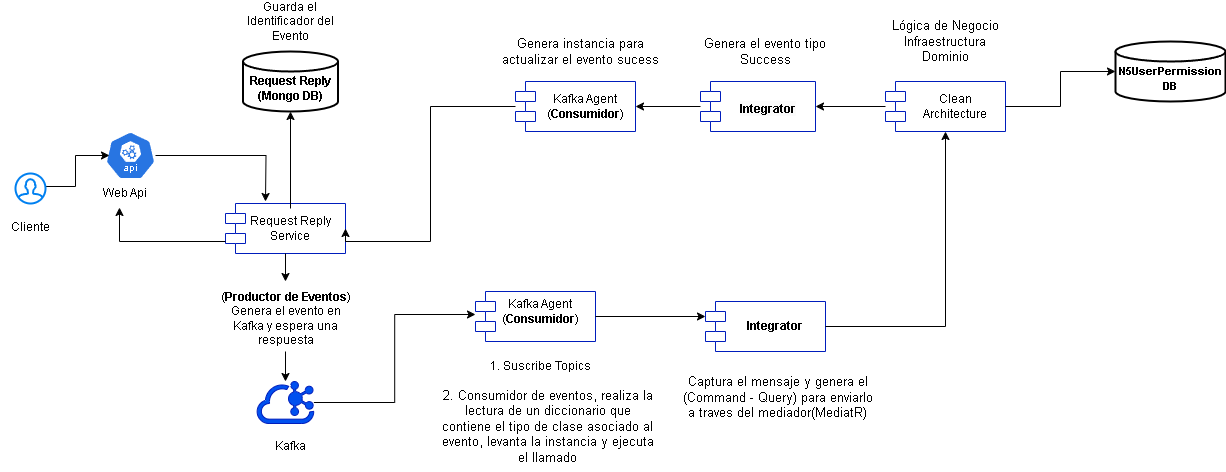

The diagram above was exported from draw.io. Its source (the exported page's mxGraphModel, read from the mxfile embedded in the PNG):
<mxGraphModel dx="1434" dy="738" grid="1" gridSize="10" guides="1" tooltips="1" connect="1" arrows="1" fold="1" page="1" pageScale="1" pageWidth="827" pageHeight="1169" math="0" shadow="0">
  <root>
    <mxCell id="0" />
    <mxCell id="1" parent="0" />
    <mxCell id="JFcvZhjcam95QvtdyILm-11" value="Cliente" style="text;html=1;align=center;verticalAlign=middle;whiteSpace=wrap;rounded=0;" parent="1" vertex="1">
      <mxGeometry x="45" y="221" width="60" height="30" as="geometry" />
    </mxCell>
    <mxCell id="KqoWnj9lGALCrZj6WYtF-2" style="edgeStyle=orthogonalEdgeStyle;rounded=0;orthogonalLoop=1;jettySize=auto;html=1;" edge="1" parent="1" source="JFcvZhjcam95QvtdyILm-12">
      <mxGeometry relative="1" as="geometry">
        <mxPoint x="310" y="210" as="targetPoint" />
      </mxGeometry>
    </mxCell>
    <mxCell id="JFcvZhjcam95QvtdyILm-12" value="" style="aspect=fixed;sketch=0;html=1;dashed=0;whitespace=wrap;verticalLabelPosition=bottom;verticalAlign=top;fillColor=#2875E2;strokeColor=#ffffff;points=[[0.005,0.63,0],[0.1,0.2,0],[0.9,0.2,0],[0.5,0,0],[0.995,0.63,0],[0.72,0.99,0],[0.5,1,0],[0.28,0.99,0]];shape=mxgraph.kubernetes.icon2;kubernetesLabel=1;prIcon=api" parent="1" vertex="1">
      <mxGeometry x="150" y="140" width="50" height="48" as="geometry" />
    </mxCell>
    <mxCell id="JFcvZhjcam95QvtdyILm-13" style="edgeStyle=orthogonalEdgeStyle;rounded=0;orthogonalLoop=1;jettySize=auto;html=1;entryX=0.08;entryY=0.5;entryDx=0;entryDy=0;entryPerimeter=0;exitX=0.9;exitY=0.433;exitDx=0;exitDy=0;exitPerimeter=0;" parent="1" source="JFcvZhjcam95QvtdyILm-14" target="JFcvZhjcam95QvtdyILm-12" edge="1">
      <mxGeometry relative="1" as="geometry">
        <mxPoint x="129.99999897599992" y="234.99199999999996" as="sourcePoint" />
        <mxPoint x="230" y="235" as="targetPoint" />
      </mxGeometry>
    </mxCell>
    <mxCell id="JFcvZhjcam95QvtdyILm-14" value="" style="html=1;verticalLabelPosition=bottom;align=center;labelBackgroundColor=#ffffff;verticalAlign=top;strokeWidth=2;strokeColor=#0080F0;shadow=0;dashed=0;shape=mxgraph.ios7.icons.user;" parent="1" vertex="1">
      <mxGeometry x="60" y="182" width="30" height="30" as="geometry" />
    </mxCell>
    <mxCell id="JFcvZhjcam95QvtdyILm-15" value="Web Api" style="text;html=1;align=center;verticalAlign=middle;whiteSpace=wrap;rounded=0;" parent="1" vertex="1">
      <mxGeometry x="140" y="187" width="60" height="30" as="geometry" />
    </mxCell>
    <mxCell id="JFcvZhjcam95QvtdyILm-17" value="Module" style="shape=module;align=left;spacingLeft=20;align=center;verticalAlign=top;whiteSpace=wrap;html=1;fillStyle=auto;fillColor=none;fontColor=#ffffff;strokeColor=#001DBC;" parent="1" vertex="1">
      <mxGeometry x="270" y="212" width="120" height="50" as="geometry" />
    </mxCell>
    <mxCell id="JFcvZhjcam95QvtdyILm-20" value="&lt;br&gt;(&lt;b&gt;Productor de Eventos&lt;/b&gt;)&lt;div&gt;Genera el evento en Kafka y espera una respuesta&lt;/div&gt;" style="text;html=1;align=center;verticalAlign=middle;whiteSpace=wrap;rounded=0;" parent="1" vertex="1">
      <mxGeometry x="257.5" y="290" width="145" height="60" as="geometry" />
    </mxCell>
    <mxCell id="JFcvZhjcam95QvtdyILm-30" style="edgeStyle=orthogonalEdgeStyle;rounded=0;orthogonalLoop=1;jettySize=auto;html=1;exitX=0.5;exitY=1;exitDx=0;exitDy=0;" parent="1" source="JFcvZhjcam95QvtdyILm-17" target="JFcvZhjcam95QvtdyILm-20" edge="1">
      <mxGeometry relative="1" as="geometry">
        <mxPoint x="335" y="270" as="sourcePoint" />
      </mxGeometry>
    </mxCell>
    <mxCell id="JFcvZhjcam95QvtdyILm-22" value="Request Reply Service" style="text;html=1;align=center;verticalAlign=middle;whiteSpace=wrap;rounded=0;" parent="1" vertex="1">
      <mxGeometry x="280" y="217" width="110" height="40" as="geometry" />
    </mxCell>
    <mxCell id="JFcvZhjcam95QvtdyILm-23" value="&lt;div&gt;&lt;br&gt;&lt;/div&gt;&lt;b&gt;Request Reply&lt;/b&gt;&lt;div&gt;&lt;b&gt;(Mongo DB)&lt;/b&gt;&lt;/div&gt;" style="strokeWidth=2;html=1;shape=mxgraph.flowchart.database;whiteSpace=wrap;" parent="1" vertex="1">
      <mxGeometry x="287.5" y="60" width="95" height="60" as="geometry" />
    </mxCell>
    <mxCell id="JFcvZhjcam95QvtdyILm-24" value="Guarda el Identificador del Evento" style="text;html=1;align=center;verticalAlign=middle;whiteSpace=wrap;rounded=0;" parent="1" vertex="1">
      <mxGeometry x="285" y="10" width="100" height="40" as="geometry" />
    </mxCell>
    <mxCell id="JFcvZhjcam95QvtdyILm-27" style="edgeStyle=orthogonalEdgeStyle;rounded=0;orthogonalLoop=1;jettySize=auto;html=1;entryX=0.5;entryY=1;entryDx=0;entryDy=0;entryPerimeter=0;" parent="1" source="JFcvZhjcam95QvtdyILm-22" target="JFcvZhjcam95QvtdyILm-23" edge="1">
      <mxGeometry relative="1" as="geometry" />
    </mxCell>
    <mxCell id="JFcvZhjcam95QvtdyILm-28" value="" style="points=[];aspect=fixed;html=1;align=center;shadow=0;dashed=0;fillColor=#0050ef;strokeColor=#001DBC;shape=mxgraph.alibaba_cloud.kafka;fontColor=#ffffff;" parent="1" vertex="1">
      <mxGeometry x="301.65" y="390" width="56.699999999999996" height="42" as="geometry" />
    </mxCell>
    <mxCell id="JFcvZhjcam95QvtdyILm-32" value="Kafka" style="text;html=1;align=center;verticalAlign=middle;whiteSpace=wrap;rounded=0;" parent="1" vertex="1">
      <mxGeometry x="305" y="440" width="60" height="30" as="geometry" />
    </mxCell>
    <mxCell id="JFcvZhjcam95QvtdyILm-34" value="&lt;font style=&quot;background-color: light-dark(#ffffff, var(--ge-dark-color, #121212));&quot;&gt;Kafka Agent&lt;/font&gt;" style="shape=module;align=left;spacingLeft=20;align=center;verticalAlign=top;whiteSpace=wrap;html=1;fillStyle=auto;fillColor=none;fontColor=#ffffff;strokeColor=#001DBC;" parent="1" vertex="1">
      <mxGeometry x="520" y="300" width="120" height="50" as="geometry" />
    </mxCell>
    <mxCell id="JFcvZhjcam95QvtdyILm-35" value="Kafka Agent&lt;div&gt;(&lt;b&gt;Consumidor&lt;/b&gt;)&lt;/div&gt;" style="text;html=1;align=center;verticalAlign=middle;whiteSpace=wrap;rounded=0;" parent="1" vertex="1">
      <mxGeometry x="545" y="305" width="80" height="30" as="geometry" />
    </mxCell>
    <mxCell id="JFcvZhjcam95QvtdyILm-36" value="1. Suscribe Topics" style="text;html=1;align=center;verticalAlign=middle;whiteSpace=wrap;rounded=0;" parent="1" vertex="1">
      <mxGeometry x="530" y="360" width="110" height="30" as="geometry" />
    </mxCell>
    <mxCell id="JFcvZhjcam95QvtdyILm-37" value="&lt;font style=&quot;font-size: 13px;&quot;&gt;2. Consumidor de eventos, realiza la lectura de un diccionario que contiene el tipo de clase asociado al evento, levanta la instancia y ejecuta el llamado&lt;/font&gt;" style="text;html=1;align=center;verticalAlign=middle;whiteSpace=wrap;rounded=0;" parent="1" vertex="1">
      <mxGeometry x="485" y="390" width="215" height="90" as="geometry" />
    </mxCell>
    <mxCell id="JFcvZhjcam95QvtdyILm-38" style="edgeStyle=orthogonalEdgeStyle;rounded=0;orthogonalLoop=1;jettySize=auto;html=1;entryX=0;entryY=0.46;entryDx=0;entryDy=0;entryPerimeter=0;" parent="1" source="JFcvZhjcam95QvtdyILm-28" target="JFcvZhjcam95QvtdyILm-34" edge="1">
      <mxGeometry relative="1" as="geometry" />
    </mxCell>
    <mxCell id="JFcvZhjcam95QvtdyILm-39" value="&lt;font style=&quot;background-color: light-dark(#ffffff, var(--ge-dark-color, #121212));&quot;&gt;Kafka Agent&lt;/font&gt;" style="shape=module;align=left;spacingLeft=20;align=center;verticalAlign=top;whiteSpace=wrap;html=1;fillStyle=auto;fillColor=none;fontColor=#ffffff;strokeColor=#001DBC;" parent="1" vertex="1">
      <mxGeometry x="750" y="310" width="120" height="50" as="geometry" />
    </mxCell>
    <mxCell id="xp-khYiXVJwSAmurR0pp-4" style="edgeStyle=orthogonalEdgeStyle;rounded=0;orthogonalLoop=1;jettySize=auto;html=1;entryX=0.5;entryY=1;entryDx=0;entryDy=0;exitX=1;exitY=0.5;exitDx=0;exitDy=0;" parent="1" source="JFcvZhjcam95QvtdyILm-39" target="xp-khYiXVJwSAmurR0pp-1" edge="1">
      <mxGeometry relative="1" as="geometry" />
    </mxCell>
    <mxCell id="JFcvZhjcam95QvtdyILm-40" value="Integrator" style="text;html=1;align=center;verticalAlign=middle;whiteSpace=wrap;rounded=0;fontStyle=1" parent="1" vertex="1">
      <mxGeometry x="780" y="320" width="80" height="30" as="geometry" />
    </mxCell>
    <mxCell id="JFcvZhjcam95QvtdyILm-45" style="edgeStyle=orthogonalEdgeStyle;rounded=0;orthogonalLoop=1;jettySize=auto;html=1;entryX=0;entryY=0;entryDx=0;entryDy=15;entryPerimeter=0;" parent="1" source="JFcvZhjcam95QvtdyILm-34" target="JFcvZhjcam95QvtdyILm-39" edge="1">
      <mxGeometry relative="1" as="geometry" />
    </mxCell>
    <mxCell id="JFcvZhjcam95QvtdyILm-46" value="Captura el mensaje y genera el (Command - Query) para enviarlo a traves del mediador(MediatR)" style="text;html=1;align=center;verticalAlign=middle;whiteSpace=wrap;rounded=0;fontSize=13;" parent="1" vertex="1">
      <mxGeometry x="725" y="372" width="195" height="68" as="geometry" />
    </mxCell>
    <mxCell id="NpS6bSPZ4OgBKMillNzP-5" style="edgeStyle=orthogonalEdgeStyle;rounded=0;orthogonalLoop=1;jettySize=auto;html=1;entryX=1;entryY=0.5;entryDx=0;entryDy=0;" parent="1" source="xp-khYiXVJwSAmurR0pp-1" target="NpS6bSPZ4OgBKMillNzP-4" edge="1">
      <mxGeometry relative="1" as="geometry" />
    </mxCell>
    <mxCell id="xp-khYiXVJwSAmurR0pp-1" value="&lt;font style=&quot;background-color: light-dark(#ffffff, var(--ge-dark-color, #121212));&quot;&gt;Kafka Agent&lt;/font&gt;" style="shape=module;align=left;spacingLeft=20;align=center;verticalAlign=top;whiteSpace=wrap;html=1;fillStyle=auto;fillColor=none;fontColor=#ffffff;strokeColor=#001DBC;" parent="1" vertex="1">
      <mxGeometry x="930" y="90" width="120" height="50" as="geometry" />
    </mxCell>
    <mxCell id="xp-khYiXVJwSAmurR0pp-3" value="Clean Architecture" style="text;html=1;align=center;verticalAlign=middle;whiteSpace=wrap;rounded=0;" parent="1" vertex="1">
      <mxGeometry x="960" y="100" width="80" height="30" as="geometry" />
    </mxCell>
    <mxCell id="NpS6bSPZ4OgBKMillNzP-1" value="&lt;div&gt;&lt;br&gt;&lt;/div&gt;&lt;font style=&quot;font-size: 11px;&quot;&gt;&lt;b&gt;N5UserPermission&lt;/b&gt;&lt;/font&gt;&lt;div&gt;&lt;font style=&quot;font-size: 11px;&quot;&gt;&lt;b&gt;DB&lt;/b&gt;&lt;/font&gt;&lt;/div&gt;" style="strokeWidth=2;html=1;shape=mxgraph.flowchart.database;whiteSpace=wrap;" parent="1" vertex="1">
      <mxGeometry x="1160" y="50" width="110" height="60" as="geometry" />
    </mxCell>
    <mxCell id="NpS6bSPZ4OgBKMillNzP-2" style="edgeStyle=orthogonalEdgeStyle;rounded=0;orthogonalLoop=1;jettySize=auto;html=1;entryX=0;entryY=0.5;entryDx=0;entryDy=0;entryPerimeter=0;exitX=1;exitY=0.5;exitDx=0;exitDy=0;" parent="1" source="xp-khYiXVJwSAmurR0pp-1" target="NpS6bSPZ4OgBKMillNzP-1" edge="1">
      <mxGeometry relative="1" as="geometry">
        <mxPoint x="1050" y="196" as="sourcePoint" />
      </mxGeometry>
    </mxCell>
    <mxCell id="NpS6bSPZ4OgBKMillNzP-9" style="edgeStyle=orthogonalEdgeStyle;rounded=0;orthogonalLoop=1;jettySize=auto;html=1;entryX=1;entryY=0.5;entryDx=0;entryDy=0;" parent="1" source="NpS6bSPZ4OgBKMillNzP-4" target="NpS6bSPZ4OgBKMillNzP-7" edge="1">
      <mxGeometry relative="1" as="geometry" />
    </mxCell>
    <mxCell id="NpS6bSPZ4OgBKMillNzP-4" value="&#10;&lt;span style=&quot;color: rgb(0, 0, 0); font-family: Helvetica; font-size: 12px; font-style: normal; font-variant-ligatures: normal; font-variant-caps: normal; font-weight: 700; letter-spacing: normal; orphans: 2; text-align: center; text-indent: 0px; text-transform: none; widows: 2; word-spacing: 0px; -webkit-text-stroke-width: 0px; white-space: normal; background-color: rgb(251, 251, 251); text-decoration-thickness: initial; text-decoration-style: initial; text-decoration-color: initial; display: inline !important; float: none;&quot;&gt;Integrator&lt;/span&gt;&#10;&#10;" style="shape=module;align=left;spacingLeft=20;align=center;verticalAlign=top;whiteSpace=wrap;html=1;fillStyle=auto;fillColor=none;fontColor=#ffffff;strokeColor=#001DBC;" parent="1" vertex="1">
      <mxGeometry x="745" y="90" width="115" height="50" as="geometry" />
    </mxCell>
    <mxCell id="NpS6bSPZ4OgBKMillNzP-6" value="Genera el evento tipo Success" style="text;html=1;align=center;verticalAlign=middle;whiteSpace=wrap;rounded=0;fontSize=13;" parent="1" vertex="1">
      <mxGeometry x="730" y="40" width="160" height="40" as="geometry" />
    </mxCell>
    <mxCell id="KqoWnj9lGALCrZj6WYtF-1" style="edgeStyle=orthogonalEdgeStyle;rounded=0;orthogonalLoop=1;jettySize=auto;html=1;entryX=1;entryY=0.5;entryDx=0;entryDy=0;" edge="1" parent="1" source="NpS6bSPZ4OgBKMillNzP-7" target="JFcvZhjcam95QvtdyILm-22">
      <mxGeometry relative="1" as="geometry">
        <Array as="points">
          <mxPoint x="475" y="115" />
          <mxPoint x="475" y="250" />
          <mxPoint x="390" y="250" />
        </Array>
      </mxGeometry>
    </mxCell>
    <mxCell id="NpS6bSPZ4OgBKMillNzP-7" value="&lt;font style=&quot;background-color: light-dark(#ffffff, var(--ge-dark-color, #121212));&quot;&gt;Kafka Agent&lt;/font&gt;" style="shape=module;align=left;spacingLeft=20;align=center;verticalAlign=top;whiteSpace=wrap;html=1;fillStyle=auto;fillColor=none;fontColor=#ffffff;strokeColor=#001DBC;" parent="1" vertex="1">
      <mxGeometry x="560" y="90" width="120" height="50" as="geometry" />
    </mxCell>
    <mxCell id="NpS6bSPZ4OgBKMillNzP-8" value="Kafka Agent&lt;div&gt;(&lt;b&gt;Consumidor&lt;/b&gt;)&lt;/div&gt;" style="text;html=1;align=center;verticalAlign=middle;whiteSpace=wrap;rounded=0;" parent="1" vertex="1">
      <mxGeometry x="590" y="100" width="80" height="30" as="geometry" />
    </mxCell>
    <mxCell id="NpS6bSPZ4OgBKMillNzP-11" style="edgeStyle=orthogonalEdgeStyle;rounded=0;orthogonalLoop=1;jettySize=auto;html=1;entryX=0.5;entryY=0;entryDx=0;entryDy=0;entryPerimeter=0;" parent="1" target="JFcvZhjcam95QvtdyILm-28" edge="1">
      <mxGeometry relative="1" as="geometry">
        <mxPoint x="330" y="360" as="sourcePoint" />
      </mxGeometry>
    </mxCell>
    <mxCell id="NpS6bSPZ4OgBKMillNzP-12" value="Lógica de Negocio&lt;div&gt;Infraestructura&lt;/div&gt;&lt;div&gt;Dominio&lt;/div&gt;" style="text;html=1;align=center;verticalAlign=middle;whiteSpace=wrap;rounded=0;fontSize=13;" parent="1" vertex="1">
      <mxGeometry x="915" y="20" width="150" height="60" as="geometry" />
    </mxCell>
    <mxCell id="NpS6bSPZ4OgBKMillNzP-13" value="Genera instancia para actualizar el evento sucess" style="text;html=1;align=center;verticalAlign=middle;whiteSpace=wrap;rounded=0;fontSize=13;" parent="1" vertex="1">
      <mxGeometry x="545" y="40" width="160" height="40" as="geometry" />
    </mxCell>
    <mxCell id="KqoWnj9lGALCrZj6WYtF-4" style="edgeStyle=orthogonalEdgeStyle;rounded=0;orthogonalLoop=1;jettySize=auto;html=1;entryX=0.4;entryY=0.967;entryDx=0;entryDy=0;entryPerimeter=0;" edge="1" parent="1" source="JFcvZhjcam95QvtdyILm-17" target="JFcvZhjcam95QvtdyILm-15">
      <mxGeometry relative="1" as="geometry">
        <Array as="points">
          <mxPoint x="164" y="250" />
        </Array>
      </mxGeometry>
    </mxCell>
  </root>
</mxGraphModel>